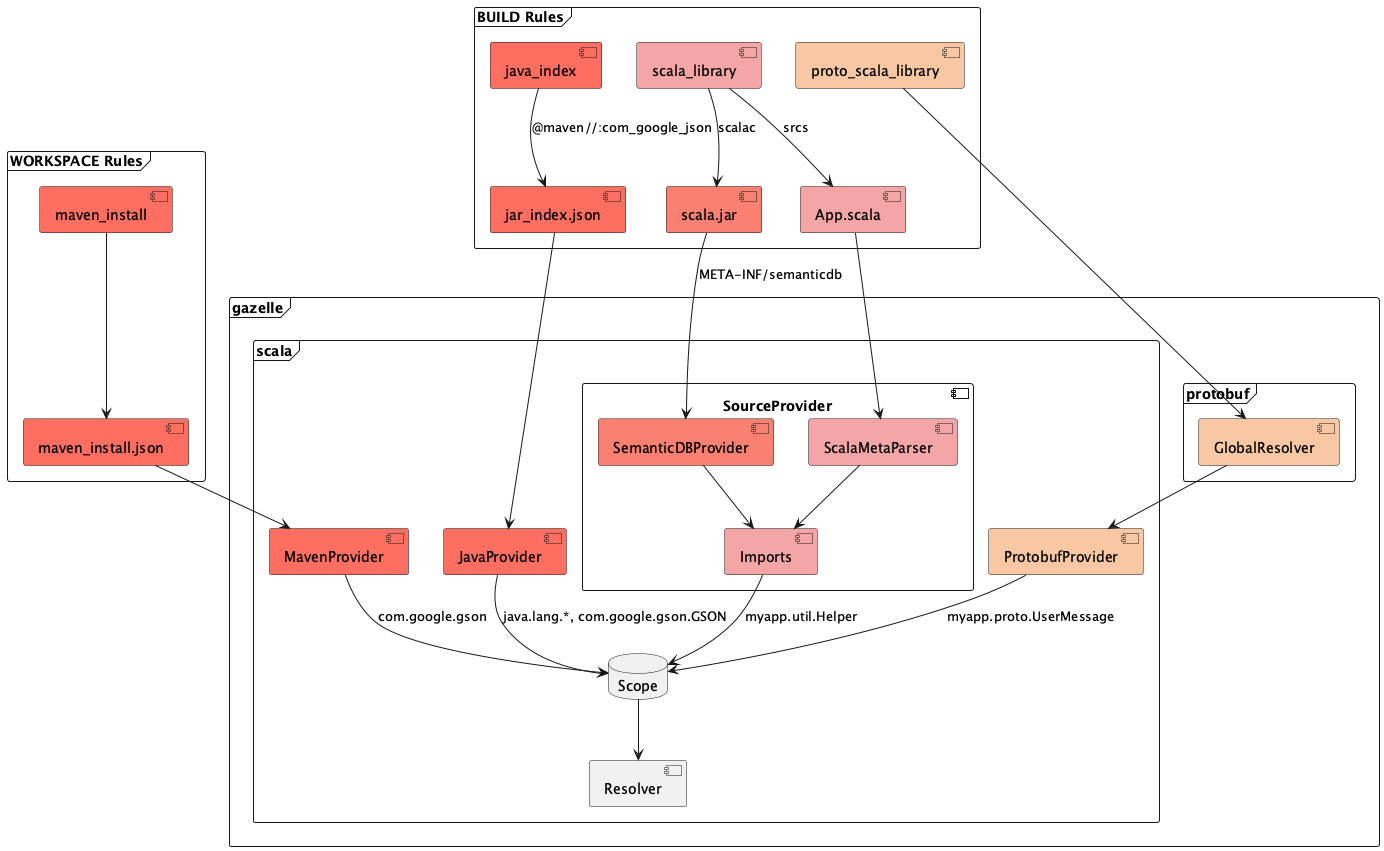

The diagram above was rendered by PlantUML. Its source (embedded in the PNG):
@startuml components

skinparam Shadowing false

frame "gazelle" {

  frame "protobuf" as C {
    [GlobalResolver] #f8c8a4
  }

  frame "scala" as S {
    database Scope {

    }
    [MavenProvider] #ff6f61
    [JavaProvider] #ff6f61
    component SourceProvider {
        [ScalaMetaParser] #f4a6a6
        [Imports] #f4a6a6
        [SemanticDBProvider] #fa8072
    }
    [ProtobufProvider] #f8c8a4
    [Resolver]
  }

}

frame "WORKSPACE Rules" {
    [maven_install] #ff6f61
    [maven_install.json] as MavenInstallJson #ff6f61
}

frame "BUILD Rules" {
    [proto_scala_library] #f8c8a4
    [java_index] #ff6f61
    [scala_library] #f4a6a6

    [jar_index.json] as JarIndexJson #ff6f61
    [scala.jar] as ScalaJar #fa8072
    [App.scala] as AppScala #f4a6a6
}

proto_scala_library --> GlobalResolver
java_index --> JarIndexJson: "@maven//:com_google_json"
JarIndexJson --> JavaProvider
maven_install --> MavenInstallJson
MavenInstallJson --> MavenProvider
scala_library --> AppScala: srcs
AppScala --> ScalaMetaParser
ScalaMetaParser --> Imports
SemanticDBProvider --> Imports
scala_library --> ScalaJar: scalac
ScalaJar --> SemanticDBProvider: META-INF/semanticdb

MavenProvider --> Scope: com.google.gson
ProtobufProvider --> Scope: myapp.proto.UserMessage
JavaProvider --> Scope: java.lang.*, com.google.gson.GSON
Imports --> Scope: myapp.util.Helper

GlobalResolver --> ProtobufProvider
Scope --> Resolver

' Resolve --> Resolver
' Export --> CSVFile: write
' CSVFile ..> [Topic]: " notify file created"
' [Topic] -> [Subscription]: notify
' [Subscription] ..> EventGridHandler: " send file created event"
' EventGridHandler --> [ProcessCSV]: " start"
' [ProcessCSV] <.. CSVFile: "read"
' [ProcessCSV] --> JSONFile: "\n write"
' [FunctionApp] - [API]
' [HttpClient] <..> [API]: " request/response"
' [CostExportClient] ..> Export: " create"

@enduml